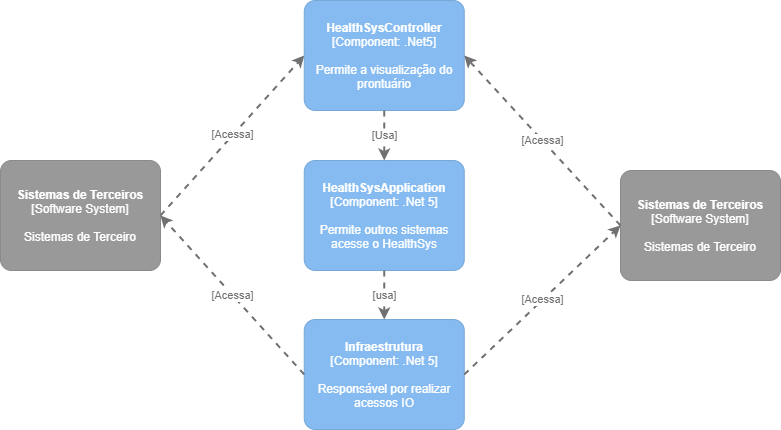

The diagram above was exported from draw.io. Its source (the exported page's mxGraphModel, read from the mxfile embedded in the PNG):
<mxGraphModel dx="1847" dy="750" grid="1" gridSize="10" guides="1" tooltips="1" connect="1" arrows="1" fold="1" page="1" pageScale="1" pageWidth="827" pageHeight="1169" math="0" shadow="0">
  <root>
    <mxCell id="0" />
    <mxCell id="1" parent="0" />
    <object placeholders="1" c4Name="HealthSysController" c4Type="Component" c4Technology=".Net5" c4Description="Permite a visualização do prontuário" label="&lt;b&gt;%c4Name%&lt;/b&gt;&lt;div&gt;[%c4Type%: %c4Technology%]&lt;/div&gt;&lt;br&gt;&lt;div&gt;%c4Description%&lt;/div&gt;" id="SlwMAxZY3psK5QFCzn6S-1">
      <mxCell style="rounded=1;whiteSpace=wrap;html=1;labelBackgroundColor=none;fillColor=#85BBF0;fontColor=#ffffff;align=center;arcSize=10;strokeColor=#78A8D8;metaEdit=1;metaData={&quot;c4Type&quot;:{&quot;editable&quot;:false}};points=[[0.25,0,0],[0.5,0,0],[0.75,0,0],[1,0.25,0],[1,0.5,0],[1,0.75,0],[0.75,1,0],[0.5,1,0],[0.25,1,0],[0,0.75,0],[0,0.5,0],[0,0.25,0]];" vertex="1" parent="1">
        <mxGeometry x="325.75" y="410" width="160" height="110.00000000000001" as="geometry" />
      </mxCell>
    </object>
    <object placeholders="1" c4Name="HealthSysApplication" c4Type="Component" c4Technology=".Net 5" c4Description="Permite outros sistemas acesse o HealthSys" label="&lt;b&gt;%c4Name%&lt;/b&gt;&lt;div&gt;[%c4Type%: %c4Technology%]&lt;/div&gt;&lt;br&gt;&lt;div&gt;%c4Description%&lt;/div&gt;" id="SlwMAxZY3psK5QFCzn6S-2">
      <mxCell style="rounded=1;whiteSpace=wrap;html=1;labelBackgroundColor=none;fillColor=#85BBF0;fontColor=#ffffff;align=center;arcSize=10;strokeColor=#78A8D8;metaEdit=1;metaData={&quot;c4Type&quot;:{&quot;editable&quot;:false}};points=[[0.25,0,0],[0.5,0,0],[0.75,0,0],[1,0.25,0],[1,0.5,0],[1,0.75,0],[0.75,1,0],[0.5,1,0],[0.25,1,0],[0,0.75,0],[0,0.5,0],[0,0.25,0]];" vertex="1" parent="1">
        <mxGeometry x="325.75" y="570" width="160" height="110.00000000000001" as="geometry" />
      </mxCell>
    </object>
    <object placeholders="1" c4Type="Relationship" c4Technology="Usa" c4Description="" label="&lt;div style=&quot;text-align: left&quot;&gt;&lt;div style=&quot;text-align: center&quot;&gt;&lt;b&gt;%c4Description%&lt;/b&gt;&lt;/div&gt;&lt;div style=&quot;text-align: center&quot;&gt;[%c4Technology%]&lt;/div&gt;&lt;/div&gt;" id="SlwMAxZY3psK5QFCzn6S-3">
      <mxCell style="edgeStyle=none;rounded=0;html=1;entryX=0.5;entryY=0;jettySize=auto;orthogonalLoop=1;strokeColor=#707070;strokeWidth=2;fontColor=#707070;jumpStyle=none;dashed=1;metaEdit=1;metaData={&quot;c4Type&quot;:{&quot;editable&quot;:false}};exitX=0.5;exitY=1;exitDx=0;exitDy=0;exitPerimeter=0;entryDx=0;entryDy=0;entryPerimeter=0;" edge="1" parent="1" source="SlwMAxZY3psK5QFCzn6S-1" target="SlwMAxZY3psK5QFCzn6S-2">
        <mxGeometry width="160" relative="1" as="geometry">
          <mxPoint x="535.75" y="540" as="sourcePoint" />
          <mxPoint x="695.75" y="540" as="targetPoint" />
        </mxGeometry>
      </mxCell>
    </object>
    <object placeholders="1" c4Name="Infraestrutura" c4Type="Component" c4Technology=".Net 5" c4Description="Responsável por realizar acessos IO" label="&lt;b&gt;%c4Name%&lt;/b&gt;&lt;div&gt;[%c4Type%: %c4Technology%]&lt;/div&gt;&lt;br&gt;&lt;div&gt;%c4Description%&lt;/div&gt;" id="SlwMAxZY3psK5QFCzn6S-4">
      <mxCell style="rounded=1;whiteSpace=wrap;html=1;labelBackgroundColor=none;fillColor=#85BBF0;fontColor=#ffffff;align=center;arcSize=10;strokeColor=#78A8D8;metaEdit=1;metaData={&quot;c4Type&quot;:{&quot;editable&quot;:false}};points=[[0.25,0,0],[0.5,0,0],[0.75,0,0],[1,0.25,0],[1,0.5,0],[1,0.75,0],[0.75,1,0],[0.5,1,0],[0.25,1,0],[0,0.75,0],[0,0.5,0],[0,0.25,0]];" vertex="1" parent="1">
        <mxGeometry x="325.75" y="729" width="160" height="110.00000000000001" as="geometry" />
      </mxCell>
    </object>
    <object placeholders="1" c4Type="Relationship" c4Technology="usa" c4Description="" label="&lt;div style=&quot;text-align: left&quot;&gt;&lt;div style=&quot;text-align: center&quot;&gt;&lt;b&gt;%c4Description%&lt;/b&gt;&lt;/div&gt;&lt;div style=&quot;text-align: center&quot;&gt;[%c4Technology%]&lt;/div&gt;&lt;/div&gt;" id="SlwMAxZY3psK5QFCzn6S-5">
      <mxCell style="edgeStyle=none;rounded=0;html=1;entryX=0.5;entryY=0;jettySize=auto;orthogonalLoop=1;strokeColor=#707070;strokeWidth=2;fontColor=#707070;jumpStyle=none;dashed=1;metaEdit=1;metaData={&quot;c4Type&quot;:{&quot;editable&quot;:false}};exitX=0.5;exitY=1;exitDx=0;exitDy=0;exitPerimeter=0;entryDx=0;entryDy=0;entryPerimeter=0;" edge="1" parent="1" source="SlwMAxZY3psK5QFCzn6S-2" target="SlwMAxZY3psK5QFCzn6S-4">
        <mxGeometry width="160" relative="1" as="geometry">
          <mxPoint x="535.75" y="740" as="sourcePoint" />
          <mxPoint x="695.75" y="740" as="targetPoint" />
        </mxGeometry>
      </mxCell>
    </object>
    <object placeholders="1" c4Name="Sistemas de Terceiros" c4Type="Software System" c4Description="Sistemas de Terceiro" label="&lt;b&gt;%c4Name%&lt;/b&gt;&lt;div&gt;[%c4Type%]&lt;/div&gt;&lt;br&gt;&lt;div&gt;%c4Description%&lt;/div&gt;" id="SlwMAxZY3psK5QFCzn6S-16">
      <mxCell style="rounded=1;whiteSpace=wrap;html=1;labelBackgroundColor=none;fillColor=#999999;fontColor=#ffffff;align=center;arcSize=10;strokeColor=#8A8A8A;metaEdit=1;metaData={&quot;c4Type&quot;:{&quot;editable&quot;:false}};points=[[0.25,0,0],[0.5,0,0],[0.75,0,0],[1,0.25,0],[1,0.5,0],[1,0.75,0],[0.75,1,0],[0.5,1,0],[0.25,1,0],[0,0.75,0],[0,0.5,0],[0,0.25,0]];" vertex="1" parent="1">
        <mxGeometry x="22" y="570" width="160" height="110.00000000000001" as="geometry" />
      </mxCell>
    </object>
    <object placeholders="1" c4Type="Relationship" c4Technology="Acessa" c4Description="" label="&lt;div style=&quot;text-align: left&quot;&gt;&lt;div style=&quot;text-align: center&quot;&gt;&lt;b&gt;%c4Description%&lt;/b&gt;&lt;/div&gt;&lt;div style=&quot;text-align: center&quot;&gt;[%c4Technology%]&lt;/div&gt;&lt;/div&gt;" id="SlwMAxZY3psK5QFCzn6S-18">
      <mxCell style="edgeStyle=none;rounded=0;html=1;jettySize=auto;orthogonalLoop=1;strokeColor=#707070;strokeWidth=2;fontColor=#707070;jumpStyle=none;dashed=1;metaEdit=1;metaData={&quot;c4Type&quot;:{&quot;editable&quot;:false}};exitX=1;exitY=0.5;exitDx=0;exitDy=0;exitPerimeter=0;entryX=0;entryY=0.5;entryDx=0;entryDy=0;entryPerimeter=0;" edge="1" parent="1" source="SlwMAxZY3psK5QFCzn6S-16" target="SlwMAxZY3psK5QFCzn6S-1">
        <mxGeometry width="160" relative="1" as="geometry">
          <mxPoint x="405.25" y="340" as="sourcePoint" />
          <mxPoint x="405.25" y="390" as="targetPoint" />
        </mxGeometry>
      </mxCell>
    </object>
    <object placeholders="1" c4Name="Sistemas de Terceiros" c4Type="Software System" c4Description="Sistemas de Terceiro" label="&lt;b&gt;%c4Name%&lt;/b&gt;&lt;div&gt;[%c4Type%]&lt;/div&gt;&lt;br&gt;&lt;div&gt;%c4Description%&lt;/div&gt;" id="SlwMAxZY3psK5QFCzn6S-19">
      <mxCell style="rounded=1;whiteSpace=wrap;html=1;labelBackgroundColor=none;fillColor=#999999;fontColor=#ffffff;align=center;arcSize=10;strokeColor=#8A8A8A;metaEdit=1;metaData={&quot;c4Type&quot;:{&quot;editable&quot;:false}};points=[[0.25,0,0],[0.5,0,0],[0.75,0,0],[1,0.25,0],[1,0.5,0],[1,0.75,0],[0.75,1,0],[0.5,1,0],[0.25,1,0],[0,0.75,0],[0,0.5,0],[0,0.25,0]];" vertex="1" parent="1">
        <mxGeometry x="642" y="580" width="160" height="110.00000000000001" as="geometry" />
      </mxCell>
    </object>
    <object placeholders="1" c4Type="Relationship" c4Technology="Acessa" c4Description="" label="&lt;div style=&quot;text-align: left&quot;&gt;&lt;div style=&quot;text-align: center&quot;&gt;&lt;b&gt;%c4Description%&lt;/b&gt;&lt;/div&gt;&lt;div style=&quot;text-align: center&quot;&gt;[%c4Technology%]&lt;/div&gt;&lt;/div&gt;" id="SlwMAxZY3psK5QFCzn6S-20">
      <mxCell style="edgeStyle=none;rounded=0;html=1;jettySize=auto;orthogonalLoop=1;strokeColor=#707070;strokeWidth=2;fontColor=#707070;jumpStyle=none;dashed=1;metaEdit=1;metaData={&quot;c4Type&quot;:{&quot;editable&quot;:false}};exitX=1;exitY=0.5;exitDx=0;exitDy=0;exitPerimeter=0;entryX=0;entryY=0.5;entryDx=0;entryDy=0;entryPerimeter=0;" edge="1" parent="1" source="SlwMAxZY3psK5QFCzn6S-4" target="SlwMAxZY3psK5QFCzn6S-19">
        <mxGeometry width="160" relative="1" as="geometry">
          <mxPoint x="552" y="620" as="sourcePoint" />
          <mxPoint x="602" y="620" as="targetPoint" />
        </mxGeometry>
      </mxCell>
    </object>
    <object placeholders="1" c4Type="Relationship" c4Technology="Acessa" c4Description="" label="&lt;div style=&quot;text-align: left&quot;&gt;&lt;div style=&quot;text-align: center&quot;&gt;&lt;b&gt;%c4Description%&lt;/b&gt;&lt;/div&gt;&lt;div style=&quot;text-align: center&quot;&gt;[%c4Technology%]&lt;/div&gt;&lt;/div&gt;" id="SlwMAxZY3psK5QFCzn6S-21">
      <mxCell style="edgeStyle=none;rounded=0;html=1;jettySize=auto;orthogonalLoop=1;strokeColor=#707070;strokeWidth=2;fontColor=#707070;jumpStyle=none;dashed=1;metaEdit=1;metaData={&quot;c4Type&quot;:{&quot;editable&quot;:false}};exitX=0;exitY=0.5;exitDx=0;exitDy=0;exitPerimeter=0;entryX=1;entryY=0.5;entryDx=0;entryDy=0;entryPerimeter=0;" edge="1" parent="1" source="SlwMAxZY3psK5QFCzn6S-19" target="SlwMAxZY3psK5QFCzn6S-1">
        <mxGeometry width="160" relative="1" as="geometry">
          <mxPoint x="495.75" y="794" as="sourcePoint" />
          <mxPoint x="629.5" y="794" as="targetPoint" />
        </mxGeometry>
      </mxCell>
    </object>
    <object placeholders="1" c4Type="Relationship" c4Technology="Acessa" c4Description="" label="&lt;div style=&quot;text-align: left&quot;&gt;&lt;div style=&quot;text-align: center&quot;&gt;&lt;b&gt;%c4Description%&lt;/b&gt;&lt;/div&gt;&lt;div style=&quot;text-align: center&quot;&gt;[%c4Technology%]&lt;/div&gt;&lt;/div&gt;" id="SlwMAxZY3psK5QFCzn6S-22">
      <mxCell style="edgeStyle=none;rounded=0;html=1;jettySize=auto;orthogonalLoop=1;strokeColor=#707070;strokeWidth=2;fontColor=#707070;jumpStyle=none;dashed=1;metaEdit=1;metaData={&quot;c4Type&quot;:{&quot;editable&quot;:false}};exitX=0;exitY=0.5;exitDx=0;exitDy=0;exitPerimeter=0;entryX=1;entryY=0.5;entryDx=0;entryDy=0;entryPerimeter=0;" edge="1" parent="1" source="SlwMAxZY3psK5QFCzn6S-4" target="SlwMAxZY3psK5QFCzn6S-16">
        <mxGeometry width="160" relative="1" as="geometry">
          <mxPoint x="495.75" y="794" as="sourcePoint" />
          <mxPoint x="652" y="695.4550264550264" as="targetPoint" />
        </mxGeometry>
      </mxCell>
    </object>
  </root>
</mxGraphModel>